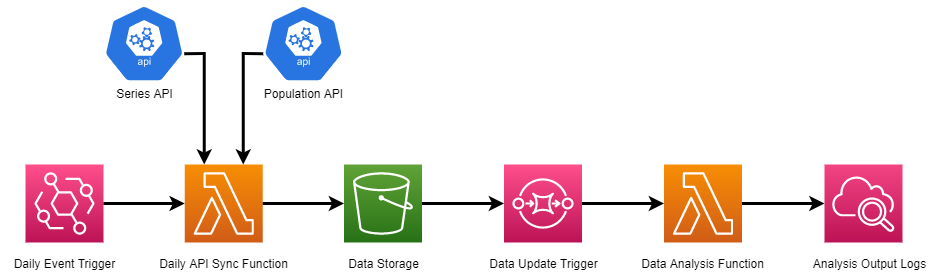

The diagram above was exported from draw.io. Its source (the exported page's mxGraphModel, read from the mxfile embedded in the PNG):
<mxGraphModel dx="1673" dy="867" grid="1" gridSize="10" guides="1" tooltips="1" connect="1" arrows="1" fold="1" page="1" pageScale="1" pageWidth="850" pageHeight="1100" math="0" shadow="0">
  <root>
    <mxCell id="0" />
    <mxCell id="1" parent="0" />
    <mxCell id="2" value="" style="sketch=0;points=[[0,0,0],[0.25,0,0],[0.5,0,0],[0.75,0,0],[1,0,0],[0,1,0],[0.25,1,0],[0.5,1,0],[0.75,1,0],[1,1,0],[0,0.25,0],[0,0.5,0],[0,0.75,0],[1,0.25,0],[1,0.5,0],[1,0.75,0]];outlineConnect=0;fontColor=#232F3E;gradientColor=#60A337;gradientDirection=north;fillColor=#277116;strokeColor=#ffffff;dashed=0;verticalLabelPosition=bottom;verticalAlign=top;align=center;html=1;fontSize=12;fontStyle=0;aspect=fixed;shape=mxgraph.aws4.resourceIcon;resIcon=mxgraph.aws4.s3;" vertex="1" parent="1">
      <mxGeometry x="389.5" y="430" width="78" height="78" as="geometry" />
    </mxCell>
    <mxCell id="3" value="" style="sketch=0;points=[[0,0,0],[0.25,0,0],[0.5,0,0],[0.75,0,0],[1,0,0],[0,1,0],[0.25,1,0],[0.5,1,0],[0.75,1,0],[1,1,0],[0,0.25,0],[0,0.5,0],[0,0.75,0],[1,0.25,0],[1,0.5,0],[1,0.75,0]];outlineConnect=0;fontColor=#232F3E;gradientColor=#F78E04;gradientDirection=north;fillColor=#D05C17;strokeColor=#ffffff;dashed=0;verticalLabelPosition=bottom;verticalAlign=top;align=center;html=1;fontSize=12;fontStyle=0;aspect=fixed;shape=mxgraph.aws4.resourceIcon;resIcon=mxgraph.aws4.lambda;" vertex="1" parent="1">
      <mxGeometry x="230.25" y="430" width="78" height="78" as="geometry" />
    </mxCell>
    <mxCell id="4" value="" style="sketch=0;points=[[0,0,0],[0.25,0,0],[0.5,0,0],[0.75,0,0],[1,0,0],[0,1,0],[0.25,1,0],[0.5,1,0],[0.75,1,0],[1,1,0],[0,0.25,0],[0,0.5,0],[0,0.75,0],[1,0.25,0],[1,0.5,0],[1,0.75,0]];outlineConnect=0;fontColor=#232F3E;gradientColor=#F78E04;gradientDirection=north;fillColor=#D05C17;strokeColor=#ffffff;dashed=0;verticalLabelPosition=bottom;verticalAlign=top;align=center;html=1;fontSize=12;fontStyle=0;aspect=fixed;shape=mxgraph.aws4.resourceIcon;resIcon=mxgraph.aws4.lambda;" vertex="1" parent="1">
      <mxGeometry x="709.5" y="430" width="78" height="78" as="geometry" />
    </mxCell>
    <mxCell id="5" value="" style="sketch=0;points=[[0,0,0],[0.25,0,0],[0.5,0,0],[0.75,0,0],[1,0,0],[0,1,0],[0.25,1,0],[0.5,1,0],[0.75,1,0],[1,1,0],[0,0.25,0],[0,0.5,0],[0,0.75,0],[1,0.25,0],[1,0.5,0],[1,0.75,0]];outlineConnect=0;fontColor=#232F3E;gradientColor=#FF4F8B;gradientDirection=north;fillColor=#BC1356;strokeColor=#ffffff;dashed=0;verticalLabelPosition=bottom;verticalAlign=top;align=center;html=1;fontSize=12;fontStyle=0;aspect=fixed;shape=mxgraph.aws4.resourceIcon;resIcon=mxgraph.aws4.eventbridge;" vertex="1" parent="1">
      <mxGeometry x="71" y="430" width="78" height="78" as="geometry" />
    </mxCell>
    <mxCell id="6" value="" style="sketch=0;points=[[0,0,0],[0.25,0,0],[0.5,0,0],[0.75,0,0],[1,0,0],[0,1,0],[0.25,1,0],[0.5,1,0],[0.75,1,0],[1,1,0],[0,0.25,0],[0,0.5,0],[0,0.75,0],[1,0.25,0],[1,0.5,0],[1,0.75,0]];points=[[0,0,0],[0.25,0,0],[0.5,0,0],[0.75,0,0],[1,0,0],[0,1,0],[0.25,1,0],[0.5,1,0],[0.75,1,0],[1,1,0],[0,0.25,0],[0,0.5,0],[0,0.75,0],[1,0.25,0],[1,0.5,0],[1,0.75,0]];outlineConnect=0;fontColor=#232F3E;gradientColor=#F34482;gradientDirection=north;fillColor=#BC1356;strokeColor=#ffffff;dashed=0;verticalLabelPosition=bottom;verticalAlign=top;align=center;html=1;fontSize=12;fontStyle=0;aspect=fixed;shape=mxgraph.aws4.resourceIcon;resIcon=mxgraph.aws4.cloudwatch_2;" vertex="1" parent="1">
      <mxGeometry x="870" y="430" width="78" height="78" as="geometry" />
    </mxCell>
    <mxCell id="7" value="" style="sketch=0;html=1;dashed=0;whitespace=wrap;fillColor=#2875E2;strokeColor=#ffffff;points=[[0.005,0.63,0],[0.1,0.2,0],[0.9,0.2,0],[0.5,0,0],[0.995,0.63,0],[0.72,0.99,0],[0.5,1,0],[0.28,0.99,0]];shape=mxgraph.kubernetes.icon;prIcon=api" vertex="1" parent="1">
      <mxGeometry x="149" y="270" width="81.25" height="78" as="geometry" />
    </mxCell>
    <mxCell id="8" value="" style="sketch=0;html=1;dashed=0;whitespace=wrap;fillColor=#2875E2;strokeColor=#ffffff;points=[[0.005,0.63,0],[0.1,0.2,0],[0.9,0.2,0],[0.5,0,0],[0.995,0.63,0],[0.72,0.99,0],[0.5,1,0],[0.28,0.99,0]];shape=mxgraph.kubernetes.icon;prIcon=api" vertex="1" parent="1">
      <mxGeometry x="308.25" y="270" width="81.25" height="78" as="geometry" />
    </mxCell>
    <mxCell id="9" value="" style="endArrow=classic;html=1;rounded=0;exitX=1;exitY=0.5;exitDx=0;exitDy=0;exitPerimeter=0;entryX=0;entryY=0.5;entryDx=0;entryDy=0;entryPerimeter=0;strokeWidth=3;" edge="1" source="5" target="3" parent="1">
      <mxGeometry width="50" height="50" relative="1" as="geometry">
        <mxPoint x="390.25" y="550" as="sourcePoint" />
        <mxPoint x="440.25" y="500" as="targetPoint" />
      </mxGeometry>
    </mxCell>
    <mxCell id="10" value="" style="endArrow=classic;html=1;rounded=0;exitX=1;exitY=0.5;exitDx=0;exitDy=0;exitPerimeter=0;entryX=0;entryY=0.5;entryDx=0;entryDy=0;entryPerimeter=0;strokeWidth=3;" edge="1" source="3" target="2" parent="1">
      <mxGeometry width="50" height="50" relative="1" as="geometry">
        <mxPoint x="308.25" y="508" as="sourcePoint" />
        <mxPoint x="389.5" y="508" as="targetPoint" />
      </mxGeometry>
    </mxCell>
    <mxCell id="11" value="" style="endArrow=classic;html=1;rounded=0;strokeWidth=3;exitX=0.995;exitY=0.63;exitDx=0;exitDy=0;exitPerimeter=0;entryX=0.25;entryY=0;entryDx=0;entryDy=0;entryPerimeter=0;edgeStyle=orthogonalEdgeStyle;" edge="1" source="7" target="3" parent="1">
      <mxGeometry width="50" height="50" relative="1" as="geometry">
        <mxPoint x="390.25" y="540" as="sourcePoint" />
        <mxPoint x="260.25" y="380" as="targetPoint" />
        <Array as="points">
          <mxPoint x="250" y="319" />
        </Array>
      </mxGeometry>
    </mxCell>
    <mxCell id="12" value="" style="endArrow=classic;html=1;rounded=0;strokeWidth=3;exitX=0.005;exitY=0.63;exitDx=0;exitDy=0;exitPerimeter=0;entryX=0.75;entryY=0;entryDx=0;entryDy=0;entryPerimeter=0;edgeStyle=orthogonalEdgeStyle;" edge="1" source="8" target="3" parent="1">
      <mxGeometry width="50" height="50" relative="1" as="geometry">
        <mxPoint x="199.625" y="358" as="sourcePoint" />
        <mxPoint x="259.75" y="430" as="targetPoint" />
      </mxGeometry>
    </mxCell>
    <mxCell id="13" value="" style="endArrow=classic;html=1;rounded=0;exitX=1;exitY=0.5;exitDx=0;exitDy=0;exitPerimeter=0;entryX=0;entryY=0.5;entryDx=0;entryDy=0;entryPerimeter=0;strokeWidth=3;" edge="1" source="4" target="6" parent="1">
      <mxGeometry width="50" height="50" relative="1" as="geometry">
        <mxPoint x="477.2750000000001" y="319" as="sourcePoint" />
        <mxPoint x="559.5" y="319" as="targetPoint" />
      </mxGeometry>
    </mxCell>
    <mxCell id="14" value="Daily Event Trigger" style="text;html=1;align=center;verticalAlign=middle;resizable=0;points=[];autosize=1;strokeColor=none;fillColor=none;" vertex="1" parent="1">
      <mxGeometry x="50" y="520" width="120" height="20" as="geometry" />
    </mxCell>
    <mxCell id="15" value="Daily API Sync Function" style="text;html=1;align=center;verticalAlign=middle;resizable=0;points=[];autosize=1;strokeColor=none;fillColor=none;" vertex="1" parent="1">
      <mxGeometry x="199.25" y="520" width="140" height="20" as="geometry" />
    </mxCell>
    <mxCell id="16" value="Data Storage" style="text;html=1;align=center;verticalAlign=middle;resizable=0;points=[];autosize=1;strokeColor=none;fillColor=none;" vertex="1" parent="1">
      <mxGeometry x="383.5" y="520" width="90" height="20" as="geometry" />
    </mxCell>
    <mxCell id="17" value="Series API" style="text;html=1;align=center;verticalAlign=middle;resizable=0;points=[];autosize=1;strokeColor=none;fillColor=none;" vertex="1" parent="1">
      <mxGeometry x="154.63" y="350" width="70" height="20" as="geometry" />
    </mxCell>
    <mxCell id="18" value="" style="sketch=0;points=[[0,0,0],[0.25,0,0],[0.5,0,0],[0.75,0,0],[1,0,0],[0,1,0],[0.25,1,0],[0.5,1,0],[0.75,1,0],[1,1,0],[0,0.25,0],[0,0.5,0],[0,0.75,0],[1,0.25,0],[1,0.5,0],[1,0.75,0]];outlineConnect=0;fontColor=#232F3E;gradientColor=#FF4F8B;gradientDirection=north;fillColor=#BC1356;strokeColor=#ffffff;dashed=0;verticalLabelPosition=bottom;verticalAlign=top;align=center;html=1;fontSize=12;fontStyle=0;aspect=fixed;shape=mxgraph.aws4.resourceIcon;resIcon=mxgraph.aws4.sqs;" vertex="1" parent="1">
      <mxGeometry x="549.5" y="430" width="78" height="78" as="geometry" />
    </mxCell>
    <mxCell id="19" value="" style="endArrow=classic;html=1;rounded=0;exitX=1;exitY=0.5;exitDx=0;exitDy=0;exitPerimeter=0;entryX=0;entryY=0.5;entryDx=0;entryDy=0;entryPerimeter=0;strokeWidth=3;" edge="1" source="2" target="18" parent="1">
      <mxGeometry width="50" height="50" relative="1" as="geometry">
        <mxPoint x="318.25" y="479" as="sourcePoint" />
        <mxPoint x="399.5" y="479" as="targetPoint" />
      </mxGeometry>
    </mxCell>
    <mxCell id="20" value="" style="endArrow=classic;html=1;rounded=0;exitX=1;exitY=0.5;exitDx=0;exitDy=0;exitPerimeter=0;entryX=0;entryY=0.5;entryDx=0;entryDy=0;entryPerimeter=0;strokeWidth=3;" edge="1" source="18" target="4" parent="1">
      <mxGeometry width="50" height="50" relative="1" as="geometry">
        <mxPoint x="477.5" y="479" as="sourcePoint" />
        <mxPoint x="559.5" y="479" as="targetPoint" />
      </mxGeometry>
    </mxCell>
    <mxCell id="21" value="Population API" style="text;html=1;align=center;verticalAlign=middle;resizable=0;points=[];autosize=1;strokeColor=none;fillColor=none;" vertex="1" parent="1">
      <mxGeometry x="303.88" y="350" width="90" height="20" as="geometry" />
    </mxCell>
    <mxCell id="22" value="Data Update Trigger" style="text;html=1;align=center;verticalAlign=middle;resizable=0;points=[];autosize=1;strokeColor=none;fillColor=none;" vertex="1" parent="1">
      <mxGeometry x="528.5" y="520" width="120" height="20" as="geometry" />
    </mxCell>
    <mxCell id="23" value="Data Analysis Function" style="text;html=1;align=center;verticalAlign=middle;resizable=0;points=[];autosize=1;strokeColor=none;fillColor=none;" vertex="1" parent="1">
      <mxGeometry x="678.5" y="520" width="140" height="20" as="geometry" />
    </mxCell>
    <mxCell id="24" value="Analysis Output Logs" style="text;html=1;align=center;verticalAlign=middle;resizable=0;points=[];autosize=1;strokeColor=none;fillColor=none;" vertex="1" parent="1">
      <mxGeometry x="850" y="520" width="130" height="20" as="geometry" />
    </mxCell>
  </root>
</mxGraphModel>